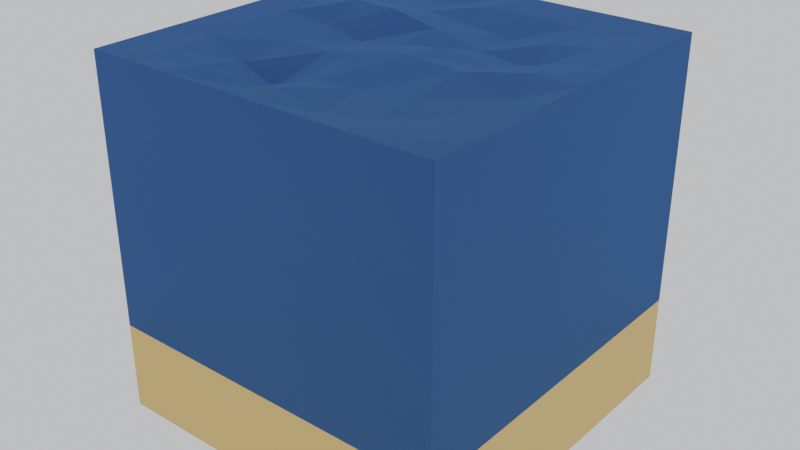 # Source: watertile.blend  (saved by Blender 2.91.10; exported with 4.5.12 LTS)
import bpy
from mathutils import Matrix  # noqa: F401  (used for matrix-valued properties, if any)

bpy.ops.wm.read_factory_settings(use_empty=True)
scene = bpy.context.scene
scene.name = 'Scene'

# ---- collections
col_collection = bpy.data.collections.new('Collection'); scene.collection.children.link(col_collection)

# ---- materials (node trees are filled in below, after node groups)
mat_material_001 = bpy.data.materials.new('Material.001')
mat_material_001.use_transparent_shadow = False
mat_material_003 = bpy.data.materials.new('Material.003')
mat_material_003.use_transparent_shadow = False

# ---- material node trees
mat_material_001.use_nodes = True; mat_material_001.node_tree.nodes.clear()
_N = mat_material_001.node_tree.nodes; _L = mat_material_001.node_tree.links
n0 = _N.new('ShaderNodeOutputMaterial'); n0.name = 'Material Output'; n0.location = (300, 300)
n1 = _N.new('ShaderNodeBsdfGlass'); n1.name = 'Glass BSDF'; n1.location = (10, 300)
n1.distribution = 'BECKMANN'
n1.inputs[0].default_value = (0.198, 0.4511, 1.0, 1.0)
n1.inputs[1].default_value = 1.0
n1.inputs[2].default_value = 3.33
_L.new(n1.outputs[0], n0.inputs[0])
n0.is_active_output = True
mat_material_003.use_nodes = True; mat_material_003.node_tree.nodes.clear()
_N = mat_material_003.node_tree.nodes; _L = mat_material_003.node_tree.links
n0 = _N.new('ShaderNodeBsdfPrincipled'); n0.name = 'Principled BSDF'; n0.location = (10, 300)
n0.distribution = 'GGX'
n0.subsurface_method = 'BURLEY'
n0.inputs[0].default_value = (0.8, 0.5089, 0.1643, 1.0)
n0.inputs[3].default_value = 1.45
n0.inputs[27].default_value = (0.0, 0.0, 0.0, 1.0)
n0.inputs[28].default_value = 1.0
n1 = _N.new('ShaderNodeOutputMaterial'); n1.name = 'Material Output'; n1.location = (300, 300)
_L.new(n0.outputs[0], n1.inputs[0])
n1.is_active_output = True

# ---- world
world_world = bpy.data.worlds.new('World'); scene.world = world_world
world_world.use_nodes = True; world_world.node_tree.nodes.clear()
_N = world_world.node_tree.nodes; _L = world_world.node_tree.links
n0 = _N.new('ShaderNodeOutputWorld'); n0.name = 'World Output'; n0.location = (300, 300)
n1 = _N.new('ShaderNodeBackground'); n1.name = 'Background'; n1.location = (10, 300)
n1.inputs[0].default_value = (0.9576, 0.9681, 1.0, 1.0)
n1.inputs[1].default_value = 0.7
_L.new(n1.outputs[0], n0.inputs[0])
n0.is_active_output = True
world_world.color = (0.05088, 0.05088, 0.05088)
world_world.use_sun_shadow = False
world_world.sun_shadow_jitter_overblur = 0.0

# ---- meshes
me_cube_002 = bpy.data.meshes.new('Cube.002')
me_cube_002.from_pydata([(-0.25, -0.25, 0.25), (-0.25, 0.25, 0.25), (0.25, -0.25, 0.25), (0.25, 0.25, 0.25), (0.0, -0.25, 0.25), (0.25, 0.0, 0.25), (0.0, 0.25, 0.25), (-0.25, 0.0, 0.25), (-0.25, 0.25, -0.125), (0.25, 0.25, -0.125), (0.25, -0.25, -0.125), (-0.25, -0.25, -0.125), (-0.006344, -0.002811, 0.2435), (0.1875, -0.25, 0.25), (0.125, -0.25, 0.25), (0.0625, -0.25, 0.25), (-0.25, 0.0625, 0.25), (-0.25, 0.125, 0.25), (-0.25, 0.1875, 0.25), (0.0625, 0.25, 0.25), (0.125, 0.25, 0.25), (0.1875, 0.25, 0.25), (0.2502, -0.06264, 0.2496), (0.2514, -0.126, 0.247), (0.2502, -0.1876, 0.2496), (-0.0625, -0.25, 0.25), (-0.125, -0.25, 0.25), (-0.1875, -0.25, 0.25), (0.25, 0.1875, 0.25), (0.25, 0.125, 0.25), (0.25, 0.0625, 0.25), (-0.1875, 0.25, 0.25), (-0.125, 0.25, 0.25), (-0.0625, 0.25, 0.25), (-0.25, -0.1875, 0.25), (-0.25, -0.125, 0.25), (-0.25, -0.0625, 0.25), (-0.1874, 0.000428, 0.2505), (-0.124, 0.01001, 0.2423), (-0.06742, 0.005498, 0.2333), (0.06263, 0.002638, 0.2535), (0.1281, 0.008854, 0.2422), (0.1875, 0.0005679, 0.2509), (0.0004369, 0.1876, 0.2496), (0.0006898, 0.1324, 0.2382), (0.00263, 0.06351, 0.2497), (-0.002771, -0.06287, 0.2515), (-0.002455, -0.1373, 0.2375), (-0.000832, -0.192, 0.2454), (0.1895, 0.1894, 0.2471), (0.19, 0.1256, 0.2479), (0.1909, 0.06228, 0.2468), (0.1288, 0.1899, 0.2457), (0.1343, 0.1264, 0.242), (0.141, 0.06777, 0.2266), (0.06515, 0.1882, 0.2478), (0.07002, 0.1329, 0.2323), (0.07643, 0.05987, 0.2369), (-0.06742, 0.1915, 0.2376), (-0.06195, 0.1312, 0.2443), (-0.06323, 0.0656, 0.2616), (-0.1299, 0.1915, 0.2376), (-0.1245, 0.1312, 0.2443), (-0.1257, 0.0656, 0.2616), (-0.1875, 0.1875, 0.25), (-0.1874, 0.1252, 0.2503), (-0.1871, 0.06464, 0.2525), (-0.05381, -0.0677, 0.2419), (-0.06505, -0.145, 0.2164), (-0.06594, -0.1951, 0.2299), (-0.1153, -0.06603, 0.2433), (-0.1208, -0.1397, 0.233), (-0.1232, -0.1922, 0.2445), (-0.187, -0.06333, 0.249), (-0.1858, -0.128, 0.2463), (-0.187, -0.1883, 0.249), (0.1951, -0.05571, 0.2389), (0.1918, -0.1276, 0.2412), (0.1888, -0.1885, 0.2471), (0.1239, -0.052, 0.2532), (0.129, -0.1254, 0.2442), (0.1292, -0.1929, 0.2419), (0.05567, -0.04803, 0.2563), (0.05618, -0.1302, 0.2385), (0.06564, -0.2057, 0.2369), (-0.25, -0.25, -0.25), (-0.25, 0.25, -0.25), (0.25, -0.25, -0.25), (0.25, 0.25, -0.25), (-0.25, 0.25, -0.125), (0.25, 0.25, -0.125), (0.25, -0.25, -0.125), (-0.25, -0.25, -0.125)], [], [(84, 48, 4, 15), (11, 0, 34, 35, 36, 7, 16, 17, 18, 1, 8), (8, 1, 31, 32, 33, 6, 19, 20, 21, 3, 9), (9, 3, 28, 29, 30, 5, 22, 23, 24, 2, 10), (75, 34, 0, 27), (66, 16, 7, 37), (57, 45, 12, 40), (10, 2, 13, 14, 15, 4, 25, 26, 27, 0, 11), (30, 51, 42, 5), (51, 54, 41, 42), (54, 57, 40, 41), (3, 21, 49, 28), (28, 49, 50, 29), (29, 50, 51, 30), (21, 20, 52, 49), (49, 52, 53, 50), (50, 53, 54, 51), (20, 19, 55, 52), (52, 55, 56, 53), (53, 56, 57, 54), (19, 6, 43, 55), (55, 43, 44, 56), (56, 44, 45, 57), (45, 60, 39, 12), (60, 63, 38, 39), (63, 66, 37, 38), (6, 33, 58, 43), (43, 58, 59, 44), (44, 59, 60, 45), (33, 32, 61, 58), (58, 61, 62, 59), (59, 62, 63, 60), (32, 31, 64, 61), (61, 64, 65, 62), (62, 65, 66, 63), (31, 1, 18, 64), (64, 18, 17, 65), (65, 17, 16, 66), (48, 69, 25, 4), (69, 72, 26, 25), (72, 75, 27, 26), (12, 39, 67, 46), (46, 67, 68, 47), (47, 68, 69, 48), (39, 38, 70, 67), (67, 70, 71, 68), (68, 71, 72, 69), (38, 37, 73, 70), (70, 73, 74, 71), (71, 74, 75, 72), (37, 7, 36, 73), (73, 36, 35, 74), (74, 35, 34, 75), (24, 78, 13, 2), (78, 81, 14, 13), (81, 84, 15, 14), (5, 42, 76, 22), (22, 76, 77, 23), (23, 77, 78, 24), (42, 41, 79, 76), (76, 79, 80, 77), (77, 80, 81, 78), (41, 40, 82, 79), (79, 82, 83, 80), (80, 83, 84, 81), (40, 12, 46, 82), (82, 46, 47, 83), (83, 47, 48, 84), (86, 88, 87, 85), (85, 92, 89, 86), (86, 89, 90, 88), (88, 90, 91, 87), (87, 91, 92, 85)])
me_cube_002.polygons.foreach_set('material_index', [0, 0, 0, 0, 0, 0, 0, 0, 0, 0, 0, 0, 0, 0, 0, 0, 0, 0, 0, 0, 0, 0, 0, 0, 0, 0, 0, 0, 0, 0, 0, 0, 0, 0, 0, 0, 0, 0, 0, 0, 0, 0, 0, 0, 0, 0, 0, 0, 0, 0, 0, 0, 0, 0, 0, 0, 0, 0, 0, 0, 0, 0, 0, 0, 0, 0, 0, 0, 1, 1, 1, 1, 1])
_uv = me_cube_002.uv_layers.new(name='UVMap')
_uv.uv.foreach_set('vector', [0.7188, 0.7188, 0.75, 0.7188, 0.75, 0.75, 0.7188, 0.75, 0.4375, 0.0, 0.625, 0.0, 0.625, 0.03125, 0.625, 0.0625, 0.625, 0.09375, 0.625, 0.125, 0.625, 0.1562, 0.625, 0.1875, 0.625, 0.2188, 0.625, 0.25, 0.4375, 0.25, 0.4375, 0.25, 0.625, 0.25, 0.625, 0.2812, 0.625, 0.3125, 0.625, 0.3438, 0.625, 0.375, 0.625, 0.4062, 0.625, 0.4375, 0.625, 0.4688, 0.625, 0.5, 0.4375, 0.5, 0.4375, 0.5, 0.625, 0.5, 0.625, 0.5312, 0.625, 0.5625, 0.625, 0.5938, 0.625, 0.625, 0.625, 0.6562, 0.625, 0.6875, 0.625, 0.7188, 0.625, 0.75, 0.4375, 0.75, 0.8438, 0.7188, 0.875, 0.7188, 0.875, 0.75, 0.8438, 0.75, 0.8438, 0.5938, 0.875, 0.5938, 0.875, 0.625, 0.8438, 0.625, 0.7188, 0.5938, 0.75, 0.5938, 0.75, 0.625, 0.7188, 0.625, 0.4375, 0.75, 0.625, 0.75, 0.625, 0.7812, 0.625, 0.8125, 0.625, 0.8438, 0.625, 0.875, 0.625, 0.9062, 0.625, 0.9375, 0.625, 0.9688, 0.625, 1.0, 0.4375, 1.0, 0.625, 0.5938, 0.6562, 0.5938, 0.6562, 0.625, 0.625, 0.625, 0.6562, 0.5938, 0.6875, 0.5938, 0.6875, 0.625, 0.6562, 0.625, 0.6875, 0.5938, 0.7188, 0.5938, 0.7188, 0.625, 0.6875, 0.625, 0.625, 0.5, 0.6562, 0.5, 0.6562, 0.5312, 0.625, 0.5312, 0.625, 0.5312, 0.6562, 0.5312, 0.6562, 0.5625, 0.625, 0.5625, 0.625, 0.5625, 0.6562, 0.5625, 0.6562, 0.5938, 0.625, 0.5938, 0.6562, 0.5, 0.6875, 0.5, 0.6875, 0.5312, 0.6562, 0.5312, 0.6562, 0.5312, 0.6875, 0.5312, 0.6875, 0.5625, 0.6562, 0.5625, 0.6562, 0.5625, 0.6875, 0.5625, 0.6875, 0.5938, 0.6562, 0.5938, 0.6875, 0.5, 0.7188, 0.5, 0.7188, 0.5312, 0.6875, 0.5312, 0.6875, 0.5312, 0.7188, 0.5312, 0.7188, 0.5625, 0.6875, 0.5625, 0.6875, 0.5625, 0.7188, 0.5625, 0.7188, 0.5938, 0.6875, 0.5938, 0.7188, 0.5, 0.75, 0.5, 0.75, 0.5312, 0.7188, 0.5312, 0.7188, 0.5312, 0.75, 0.5312, 0.75, 0.5625, 0.7188, 0.5625, 0.7188, 0.5625, 0.75, 0.5625, 0.75, 0.5938, 0.7188, 0.5938, 0.75, 0.5938, 0.7812, 0.5938, 0.7812, 0.625, 0.75, 0.625, 0.7812, 0.5938, 0.8125, 0.5938, 0.8125, 0.625, 0.7812, 0.625, 0.8125, 0.5938, 0.8438, 0.5938, 0.8438, 0.625, 0.8125, 0.625, 0.75, 0.5, 0.7812, 0.5, 0.7812, 0.5312, 0.75, 0.5312, 0.75, 0.5312, 0.7812, 0.5312, 0.7812, 0.5625, 0.75, 0.5625, 0.75, 0.5625, 0.7812, 0.5625, 0.7812, 0.5938, 0.75, 0.5938, 0.7812, 0.5, 0.8125, 0.5, 0.8125, 0.5312, 0.7812, 0.5312, 0.7812, 0.5312, 0.8125, 0.5312, 0.8125, 0.5625, 0.7812, 0.5625, 0.7812, 0.5625, 0.8125, 0.5625, 0.8125, 0.5938, 0.7812, 0.5938, 0.8125, 0.5, 0.8438, 0.5, 0.8438, 0.5312, 0.8125, 0.5312, 0.8125, 0.5312, 0.8438, 0.5312, 0.8437, 0.5625, 0.8125, 0.5625, 0.8125, 0.5625, 0.8437, 0.5625, 0.8438, 0.5938, 0.8125, 0.5938, 0.8438, 0.5, 0.875, 0.5, 0.875, 0.5312, 0.8438, 0.5312, 0.8438, 0.5312, 0.875, 0.5312, 0.875, 0.5625, 0.8437, 0.5625, 0.8437, 0.5625, 0.875, 0.5625, 0.875, 0.5938, 0.8438, 0.5938, 0.75, 0.7188, 0.7812, 0.7188, 0.7812, 0.75, 0.75, 0.75, 0.7812, 0.7188, 0.8125, 0.7188, 0.8125, 0.75, 0.7812, 0.75, 0.8125, 0.7188, 0.8438, 0.7188, 0.8438, 0.75, 0.8125, 0.75, 0.75, 0.625, 0.7812, 0.625, 0.7812, 0.6562, 0.75, 0.6562, 0.75, 0.6562, 0.7812, 0.6562, 0.7812, 0.6875, 0.75, 0.6875, 0.75, 0.6875, 0.7812, 0.6875, 0.7812, 0.7188, 0.75, 0.7188, 0.7812, 0.625, 0.8125, 0.625, 0.8125, 0.6562, 0.7812, 0.6562, 0.7812, 0.6562, 0.8125, 0.6562, 0.8125, 0.6875, 0.7812, 0.6875, 0.7812, 0.6875, 0.8125, 0.6875, 0.8125, 0.7188, 0.7812, 0.7188, 0.8125, 0.625, 0.8438, 0.625, 0.8438, 0.6562, 0.8125, 0.6562, 0.8125, 0.6562, 0.8438, 0.6562, 0.8437, 0.6875, 0.8125, 0.6875, 0.8125, 0.6875, 0.8437, 0.6875, 0.8438, 0.7188, 0.8125, 0.7188, 0.8438, 0.625, 0.875, 0.625, 0.875, 0.6562, 0.8438, 0.6562, 0.8438, 0.6562, 0.875, 0.6562, 0.875, 0.6875, 0.8437, 0.6875, 0.8437, 0.6875, 0.875, 0.6875, 0.875, 0.7188, 0.8438, 0.7188, 0.625, 0.7188, 0.6562, 0.7188, 0.6562, 0.75, 0.625, 0.75, 0.6562, 0.7188, 0.6875, 0.7188, 0.6875, 0.75, 0.6562, 0.75, 0.6875, 0.7188, 0.7188, 0.7188, 0.7188, 0.75, 0.6875, 0.75, 0.625, 0.625, 0.6562, 0.625, 0.6562, 0.6562, 0.625, 0.6562, 0.625, 0.6562, 0.6562, 0.6562, 0.6562, 0.6875, 0.625, 0.6875, 0.625, 0.6875, 0.6562, 0.6875, 0.6562, 0.7188, 0.625, 0.7188, 0.6562, 0.625, 0.6875, 0.625, 0.6875, 0.6562, 0.6562, 0.6562, 0.6562, 0.6562, 0.6875, 0.6562, 0.6875, 0.6875, 0.6562, 0.6875, 0.6562, 0.6875, 0.6875, 0.6875, 0.6875, 0.7188, 0.6562, 0.7188, 0.6875, 0.625, 0.7188, 0.625, 0.7188, 0.6562, 0.6875, 0.6562, 0.6875, 0.6562, 0.7188, 0.6562, 0.7188, 0.6875, 0.6875, 0.6875, 0.6875, 0.6875, 0.7188, 0.6875, 0.7188, 0.7188, 0.6875, 0.7188, 0.7188, 0.625, 0.75, 0.625, 0.75, 0.6562, 0.7188, 0.6562, 0.7188, 0.6562, 0.75, 0.6562, 0.75, 0.6875, 0.7188, 0.6875, 0.7188, 0.6875, 0.75, 0.6875, 0.75, 0.7188, 0.7188, 0.7188, 0.125, 0.5, 0.375, 0.5, 0.375, 0.75, 0.125, 0.75, 0.375, 0.0, 0.4375, 0.0, 0.4375, 0.25, 0.375, 0.25, 0.375, 0.25, 0.4375, 0.25, 0.4375, 0.5, 0.375, 0.5, 0.375, 0.5, 0.4375, 0.5, 0.4375, 0.75, 0.375, 0.75, 0.375, 0.75, 0.4375, 0.75, 0.4375, 1.0, 0.375, 1.0])
me_cube_002.materials.append(mat_material_001)
me_cube_002.materials.append(mat_material_003)
me_cube_002.use_remesh_fix_poles = True
me_cube_002.use_remesh_preserve_attributes = False
me_cube_002.use_mirror_vertex_groups = False
me_cube_002.update()

# ---- objects
ob_cube_001 = bpy.data.objects.new('Cube.001', me_cube_002)

# ---- transforms, parenting, visibility, modifiers, constraints
ob_cube_001.location = (0.0, 0.0, 0.0)
ob_cube_001.lineart.crease_threshold = 0.0

# ---- collection membership
col_collection.objects.link(ob_cube_001)

# ---- scene / render settings (as saved in the file)
scene.frame_start = 1; scene.frame_end = 250; scene.frame_set(1)
scene.render.engine = 'BLENDER_EEVEE_NEXT'
scene.cycles.use_denoising = False
scene.cycles.samples = 128
scene.cycles.sampling_pattern = 'TABULATED_SOBOL'
scene.cycles.use_adaptive_sampling = False
scene.cycles.use_light_tree = False
scene.view_settings.view_transform = 'Filmic'
bpy.context.view_layer.update()

# ---- added for rendering (the .blend has no active camera): camera
cam_auto = bpy.data.cameras.new('AutoCamera')
cam_auto.lens = 50.0
cam_auto.sensor_width = 36.0
cam_auto.clip_end = 1000.0
ob_auto_camera = bpy.data.objects.new('AutoCamera', cam_auto)
scene.collection.objects.link(ob_auto_camera)
ob_auto_camera.location = (0.808913, -0.969867, 0.652357)
ob_auto_camera.rotation_euler = (1.09748, -7.21219e-08, 0.694738)
scene.camera = ob_auto_camera
bpy.context.view_layer.update()

